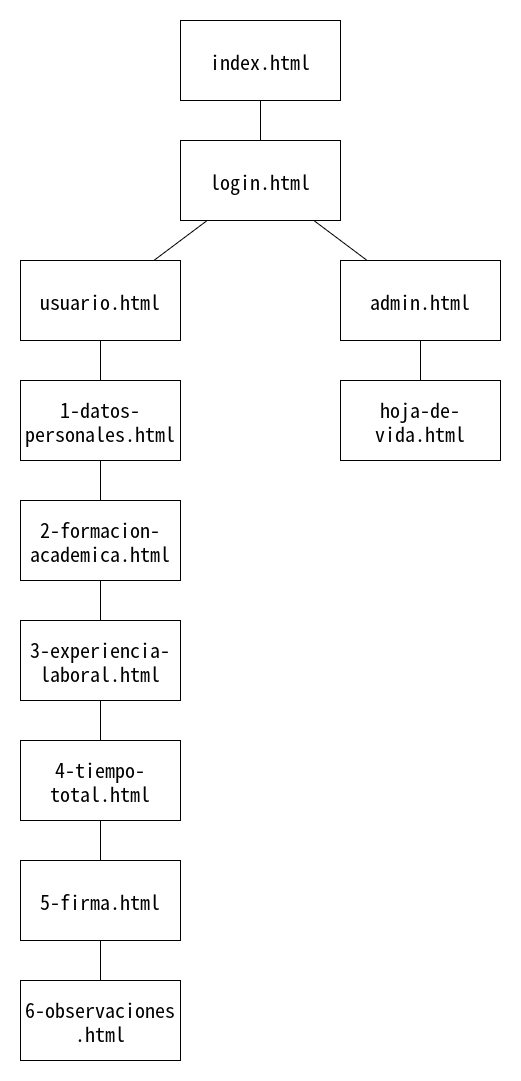

The diagram above was exported from draw.io. Its source (the exported page's mxGraphModel, read from the mxfile embedded in the PNG):
<mxGraphModel dx="1306" dy="932" grid="1" gridSize="10" guides="1" tooltips="1" connect="1" arrows="1" fold="1" page="0" pageScale="1" pageWidth="850" pageHeight="1100" math="0" shadow="0">
  <root>
    <mxCell id="0" />
    <mxCell id="1" parent="0" />
    <mxCell id="t2d55MGzgZOCPvaZT6pD-26" edge="1" parent="1" source="t2d55MGzgZOCPvaZT6pD-1" style="shape=connector;rounded=0;orthogonalLoop=1;jettySize=auto;html=1;strokeColor=default;align=center;verticalAlign=middle;fontFamily=Helvetica;fontSize=11;fontColor=default;labelBackgroundColor=default;endArrow=none;endFill=0;" target="t2d55MGzgZOCPvaZT6pD-3">
      <mxGeometry relative="1" as="geometry" />
    </mxCell>
    <mxCell id="t2d55MGzgZOCPvaZT6pD-1" parent="1" style="rounded=0;whiteSpace=wrap;html=1;fontSize=20;" value="&lt;div&gt;index.html&lt;/div&gt;" vertex="1">
      <mxGeometry height="80" width="160" x="320" y="320" as="geometry" />
    </mxCell>
    <mxCell id="t2d55MGzgZOCPvaZT6pD-27" edge="1" parent="1" source="t2d55MGzgZOCPvaZT6pD-3" style="edgeStyle=none;shape=connector;rounded=0;orthogonalLoop=1;jettySize=auto;html=1;strokeColor=default;align=center;verticalAlign=middle;fontFamily=Helvetica;fontSize=11;fontColor=default;labelBackgroundColor=default;endArrow=none;endFill=0;" target="t2d55MGzgZOCPvaZT6pD-11">
      <mxGeometry relative="1" as="geometry" />
    </mxCell>
    <mxCell id="t2d55MGzgZOCPvaZT6pD-29" edge="1" parent="1" source="t2d55MGzgZOCPvaZT6pD-3" style="edgeStyle=none;shape=connector;rounded=0;orthogonalLoop=1;jettySize=auto;html=1;strokeColor=default;align=center;verticalAlign=middle;fontFamily=Helvetica;fontSize=11;fontColor=default;labelBackgroundColor=default;endArrow=none;endFill=0;" target="t2d55MGzgZOCPvaZT6pD-4">
      <mxGeometry relative="1" as="geometry" />
    </mxCell>
    <mxCell id="t2d55MGzgZOCPvaZT6pD-3" parent="1" style="rounded=0;whiteSpace=wrap;html=1;fontSize=20;" value="login.html" vertex="1">
      <mxGeometry height="80" width="160" x="320" y="440" as="geometry" />
    </mxCell>
    <mxCell id="t2d55MGzgZOCPvaZT6pD-30" edge="1" parent="1" source="t2d55MGzgZOCPvaZT6pD-4" style="edgeStyle=none;shape=connector;rounded=0;orthogonalLoop=1;jettySize=auto;html=1;strokeColor=default;align=center;verticalAlign=middle;fontFamily=Helvetica;fontSize=11;fontColor=default;labelBackgroundColor=default;endArrow=none;endFill=0;" target="t2d55MGzgZOCPvaZT6pD-5">
      <mxGeometry relative="1" as="geometry" />
    </mxCell>
    <mxCell id="t2d55MGzgZOCPvaZT6pD-4" parent="1" style="rounded=0;whiteSpace=wrap;html=1;fontSize=20;" value="usuario.html" vertex="1">
      <mxGeometry height="80" width="160" x="160" y="560" as="geometry" />
    </mxCell>
    <mxCell id="t2d55MGzgZOCPvaZT6pD-31" edge="1" parent="1" source="t2d55MGzgZOCPvaZT6pD-5" style="edgeStyle=none;shape=connector;rounded=0;orthogonalLoop=1;jettySize=auto;html=1;strokeColor=default;align=center;verticalAlign=middle;fontFamily=Helvetica;fontSize=11;fontColor=default;labelBackgroundColor=default;endArrow=none;endFill=0;" target="t2d55MGzgZOCPvaZT6pD-6">
      <mxGeometry relative="1" as="geometry" />
    </mxCell>
    <mxCell id="t2d55MGzgZOCPvaZT6pD-5" parent="1" style="rounded=0;whiteSpace=wrap;html=1;fontSize=20;" value="1-datos-personales.html" vertex="1">
      <mxGeometry height="80" width="160" x="160" y="680" as="geometry" />
    </mxCell>
    <mxCell id="t2d55MGzgZOCPvaZT6pD-32" edge="1" parent="1" source="t2d55MGzgZOCPvaZT6pD-6" style="edgeStyle=none;shape=connector;rounded=0;orthogonalLoop=1;jettySize=auto;html=1;strokeColor=default;align=center;verticalAlign=middle;fontFamily=Helvetica;fontSize=11;fontColor=default;labelBackgroundColor=default;endArrow=none;endFill=0;" target="t2d55MGzgZOCPvaZT6pD-7">
      <mxGeometry relative="1" as="geometry" />
    </mxCell>
    <mxCell id="t2d55MGzgZOCPvaZT6pD-6" parent="1" style="rounded=0;whiteSpace=wrap;html=1;fontSize=20;" value="2-formacion-academica.html" vertex="1">
      <mxGeometry height="80" width="160" x="160" y="800" as="geometry" />
    </mxCell>
    <mxCell id="t2d55MGzgZOCPvaZT6pD-33" edge="1" parent="1" source="t2d55MGzgZOCPvaZT6pD-7" style="edgeStyle=none;shape=connector;rounded=0;orthogonalLoop=1;jettySize=auto;html=1;strokeColor=default;align=center;verticalAlign=middle;fontFamily=Helvetica;fontSize=11;fontColor=default;labelBackgroundColor=default;endArrow=none;endFill=0;" target="t2d55MGzgZOCPvaZT6pD-8">
      <mxGeometry relative="1" as="geometry" />
    </mxCell>
    <mxCell id="t2d55MGzgZOCPvaZT6pD-7" parent="1" style="rounded=0;whiteSpace=wrap;html=1;fontSize=20;" value="3-experiencia-laboral.html" vertex="1">
      <mxGeometry height="80" width="160" x="160" y="920" as="geometry" />
    </mxCell>
    <mxCell id="t2d55MGzgZOCPvaZT6pD-34" edge="1" parent="1" source="t2d55MGzgZOCPvaZT6pD-8" style="edgeStyle=none;shape=connector;rounded=0;orthogonalLoop=1;jettySize=auto;html=1;strokeColor=default;align=center;verticalAlign=middle;fontFamily=Helvetica;fontSize=11;fontColor=default;labelBackgroundColor=default;endArrow=none;endFill=0;" target="t2d55MGzgZOCPvaZT6pD-9">
      <mxGeometry relative="1" as="geometry" />
    </mxCell>
    <mxCell id="t2d55MGzgZOCPvaZT6pD-8" parent="1" style="rounded=0;whiteSpace=wrap;html=1;fontSize=20;" value="4-tiempo-total.html" vertex="1">
      <mxGeometry height="80" width="160" x="160" y="1040" as="geometry" />
    </mxCell>
    <mxCell id="t2d55MGzgZOCPvaZT6pD-35" edge="1" parent="1" source="t2d55MGzgZOCPvaZT6pD-9" style="edgeStyle=none;shape=connector;rounded=0;orthogonalLoop=1;jettySize=auto;html=1;strokeColor=default;align=center;verticalAlign=middle;fontFamily=Helvetica;fontSize=11;fontColor=default;labelBackgroundColor=default;endArrow=none;endFill=0;" target="t2d55MGzgZOCPvaZT6pD-10">
      <mxGeometry relative="1" as="geometry" />
    </mxCell>
    <mxCell id="t2d55MGzgZOCPvaZT6pD-9" parent="1" style="rounded=0;whiteSpace=wrap;html=1;fontSize=20;" value="5-firma.html" vertex="1">
      <mxGeometry height="80" width="160" x="160" y="1160" as="geometry" />
    </mxCell>
    <mxCell id="t2d55MGzgZOCPvaZT6pD-10" parent="1" style="rounded=0;whiteSpace=wrap;html=1;fontSize=20;" value="&lt;div&gt;6-observaciones&lt;/div&gt;&lt;div&gt;.html&lt;/div&gt;" vertex="1">
      <mxGeometry height="80" width="160" x="160" y="1280" as="geometry" />
    </mxCell>
    <mxCell id="t2d55MGzgZOCPvaZT6pD-28" edge="1" parent="1" source="t2d55MGzgZOCPvaZT6pD-11" style="edgeStyle=none;shape=connector;rounded=0;orthogonalLoop=1;jettySize=auto;html=1;strokeColor=default;align=center;verticalAlign=middle;fontFamily=Helvetica;fontSize=11;fontColor=default;labelBackgroundColor=default;endArrow=none;endFill=0;" target="t2d55MGzgZOCPvaZT6pD-12">
      <mxGeometry relative="1" as="geometry" />
    </mxCell>
    <mxCell id="t2d55MGzgZOCPvaZT6pD-11" parent="1" style="rounded=0;whiteSpace=wrap;html=1;fontSize=20;" value="&lt;div&gt;admin.html&lt;/div&gt;" vertex="1">
      <mxGeometry height="80" width="160" x="480" y="560" as="geometry" />
    </mxCell>
    <mxCell id="t2d55MGzgZOCPvaZT6pD-12" parent="1" style="rounded=0;whiteSpace=wrap;html=1;fontSize=20;" value="hoja-de-vida.html" vertex="1">
      <mxGeometry height="80" width="160" x="480" y="680" as="geometry" />
    </mxCell>
  </root>
</mxGraphModel>